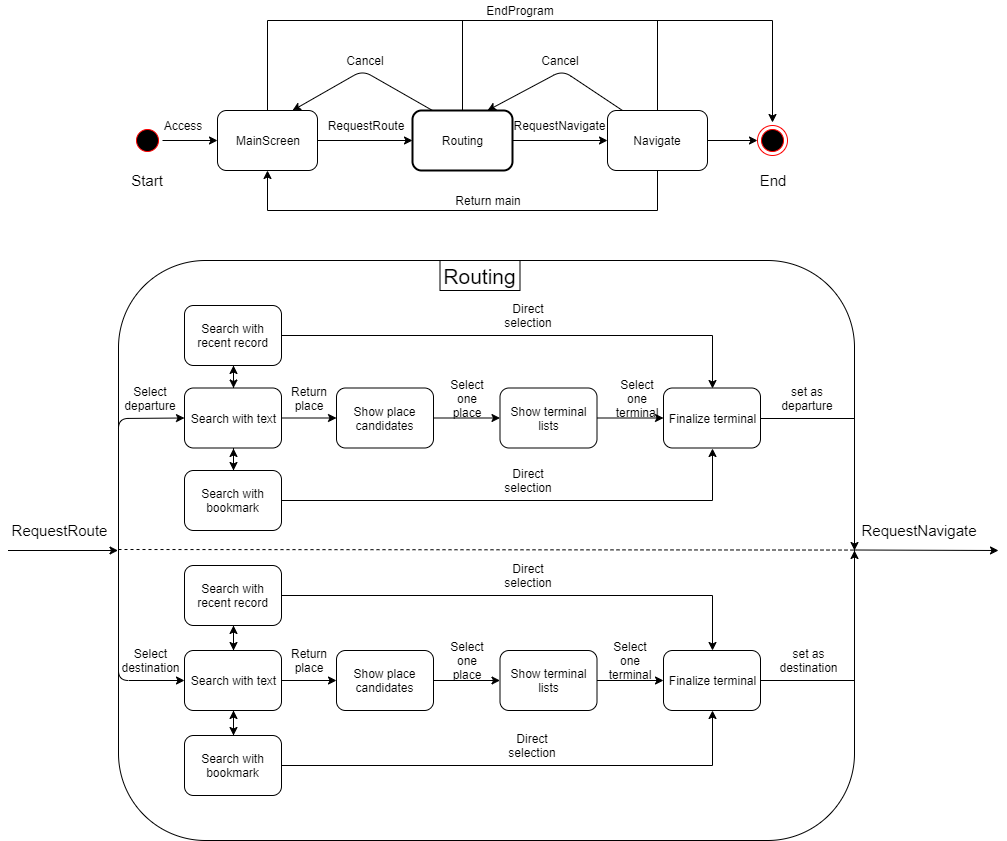

The diagram above was exported from draw.io. Its source (the exported page's mxGraphModel, read from the mxfile embedded in the PNG):
<mxGraphModel dx="2960" dy="802" grid="1" gridSize="10" guides="1" tooltips="1" connect="1" arrows="1" fold="1" page="1" pageScale="1" pageWidth="1600" pageHeight="1200" math="0" shadow="0">
  <root>
    <mxCell id="0" />
    <mxCell id="1" parent="0" />
    <mxCell id="p7YuXT820IIypCPLzjCK-10" value="" style="rounded=1;whiteSpace=wrap;html=1;" vertex="1" parent="1">
      <mxGeometry y="360" width="736" height="580" as="geometry" />
    </mxCell>
    <mxCell id="sPg_e6eeyRZ8Q096PSEF-73" style="edgeStyle=orthogonalEdgeStyle;rounded=0;orthogonalLoop=1;jettySize=auto;html=1;entryX=0;entryY=0.5;entryDx=0;entryDy=0;" parent="1" source="sPg_e6eeyRZ8Q096PSEF-74" target="sPg_e6eeyRZ8Q096PSEF-76" edge="1">
      <mxGeometry relative="1" as="geometry">
        <mxPoint x="94" y="240" as="targetPoint" />
      </mxGeometry>
    </mxCell>
    <mxCell id="sPg_e6eeyRZ8Q096PSEF-74" value="" style="ellipse;html=1;shape=startState;fillColor=#000000;strokeColor=#ff0000;" parent="1" vertex="1">
      <mxGeometry x="14" y="225" width="30" height="30" as="geometry" />
    </mxCell>
    <mxCell id="sPg_e6eeyRZ8Q096PSEF-75" style="edgeStyle=orthogonalEdgeStyle;rounded=0;orthogonalLoop=1;jettySize=auto;html=1;entryX=0;entryY=0.5;entryDx=0;entryDy=0;" parent="1" source="sPg_e6eeyRZ8Q096PSEF-76" target="sPg_e6eeyRZ8Q096PSEF-78" edge="1">
      <mxGeometry relative="1" as="geometry" />
    </mxCell>
    <mxCell id="sPg_e6eeyRZ8Q096PSEF-76" value="MainScreen" style="rounded=1;whiteSpace=wrap;html=1;" parent="1" vertex="1">
      <mxGeometry x="99" y="210" width="100" height="60" as="geometry" />
    </mxCell>
    <mxCell id="sPg_e6eeyRZ8Q096PSEF-77" value="" style="edgeStyle=orthogonalEdgeStyle;rounded=0;orthogonalLoop=1;jettySize=auto;html=1;entryX=0;entryY=0.5;entryDx=0;entryDy=0;" parent="1" source="sPg_e6eeyRZ8Q096PSEF-78" target="sPg_e6eeyRZ8Q096PSEF-81" edge="1">
      <mxGeometry relative="1" as="geometry">
        <mxPoint x="414" y="240" as="targetPoint" />
      </mxGeometry>
    </mxCell>
    <mxCell id="sPg_e6eeyRZ8Q096PSEF-78" value="Routing" style="rounded=1;whiteSpace=wrap;html=1;strokeWidth=2;" parent="1" vertex="1">
      <mxGeometry x="294" y="210" width="100" height="60" as="geometry" />
    </mxCell>
    <mxCell id="sPg_e6eeyRZ8Q096PSEF-80" style="edgeStyle=orthogonalEdgeStyle;rounded=0;orthogonalLoop=1;jettySize=auto;html=1;entryX=0;entryY=0.5;entryDx=0;entryDy=0;" parent="1" source="sPg_e6eeyRZ8Q096PSEF-81" target="sPg_e6eeyRZ8Q096PSEF-83" edge="1">
      <mxGeometry relative="1" as="geometry" />
    </mxCell>
    <mxCell id="p7YuXT820IIypCPLzjCK-67" style="edgeStyle=orthogonalEdgeStyle;rounded=0;orthogonalLoop=1;jettySize=auto;html=1;entryX=0.5;entryY=1;entryDx=0;entryDy=0;" edge="1" parent="1" source="sPg_e6eeyRZ8Q096PSEF-81" target="sPg_e6eeyRZ8Q096PSEF-76">
      <mxGeometry relative="1" as="geometry">
        <Array as="points">
          <mxPoint x="539" y="310" />
          <mxPoint x="149" y="310" />
        </Array>
      </mxGeometry>
    </mxCell>
    <mxCell id="sPg_e6eeyRZ8Q096PSEF-81" value="Navigate" style="rounded=1;whiteSpace=wrap;html=1;" parent="1" vertex="1">
      <mxGeometry x="489" y="210" width="100" height="60" as="geometry" />
    </mxCell>
    <mxCell id="sPg_e6eeyRZ8Q096PSEF-82" value="" style="endArrow=classic;html=1;" parent="1" edge="1">
      <mxGeometry width="50" height="50" relative="1" as="geometry">
        <mxPoint x="-110.5" y="650" as="sourcePoint" />
        <mxPoint x="-0.5" y="650" as="targetPoint" />
      </mxGeometry>
    </mxCell>
    <mxCell id="sPg_e6eeyRZ8Q096PSEF-83" value="" style="ellipse;html=1;shape=endState;fillColor=#000000;strokeColor=#ff0000;" parent="1" vertex="1">
      <mxGeometry x="639" y="225" width="30" height="30" as="geometry" />
    </mxCell>
    <mxCell id="sPg_e6eeyRZ8Q096PSEF-101" value="Access" style="text;html=1;strokeColor=none;fillColor=none;align=center;verticalAlign=middle;whiteSpace=wrap;rounded=0;" parent="1" vertex="1">
      <mxGeometry x="44" y="215" width="40" height="20" as="geometry" />
    </mxCell>
    <mxCell id="sPg_e6eeyRZ8Q096PSEF-102" value="RequestRoute" style="text;html=1;strokeColor=none;fillColor=none;align=center;verticalAlign=middle;whiteSpace=wrap;rounded=0;" parent="1" vertex="1">
      <mxGeometry x="226.5" y="215" width="40" height="20" as="geometry" />
    </mxCell>
    <mxCell id="sPg_e6eeyRZ8Q096PSEF-104" value="RequestNavigate" style="text;html=1;strokeColor=none;fillColor=none;align=center;verticalAlign=middle;whiteSpace=wrap;rounded=0;" parent="1" vertex="1">
      <mxGeometry x="421.5" y="215" width="40" height="20" as="geometry" />
    </mxCell>
    <mxCell id="sPg_e6eeyRZ8Q096PSEF-106" value="Cancel" style="text;html=1;strokeColor=none;fillColor=none;align=center;verticalAlign=middle;whiteSpace=wrap;rounded=0;" parent="1" vertex="1">
      <mxGeometry x="421.5" y="150" width="40" height="20" as="geometry" />
    </mxCell>
    <mxCell id="sPg_e6eeyRZ8Q096PSEF-107" value="" style="endArrow=none;html=1;exitX=0.5;exitY=0;exitDx=0;exitDy=0;" parent="1" source="sPg_e6eeyRZ8Q096PSEF-76" edge="1">
      <mxGeometry width="50" height="50" relative="1" as="geometry">
        <mxPoint x="124.00000000000011" y="150" as="sourcePoint" />
        <mxPoint x="149" y="120" as="targetPoint" />
      </mxGeometry>
    </mxCell>
    <mxCell id="sPg_e6eeyRZ8Q096PSEF-108" value="" style="endArrow=none;html=1;exitX=0.5;exitY=0;exitDx=0;exitDy=0;" parent="1" source="sPg_e6eeyRZ8Q096PSEF-78" edge="1">
      <mxGeometry width="50" height="50" relative="1" as="geometry">
        <mxPoint x="334" y="195" as="sourcePoint" />
        <mxPoint x="344" y="120" as="targetPoint" />
      </mxGeometry>
    </mxCell>
    <mxCell id="sPg_e6eeyRZ8Q096PSEF-109" value="" style="endArrow=none;html=1;" parent="1" edge="1">
      <mxGeometry width="50" height="50" relative="1" as="geometry">
        <mxPoint x="149" y="120" as="sourcePoint" />
        <mxPoint x="654" y="120" as="targetPoint" />
      </mxGeometry>
    </mxCell>
    <mxCell id="sPg_e6eeyRZ8Q096PSEF-110" value="" style="endArrow=none;html=1;" parent="1" edge="1">
      <mxGeometry width="50" height="50" relative="1" as="geometry">
        <mxPoint x="539" y="210" as="sourcePoint" />
        <mxPoint x="539" y="120" as="targetPoint" />
      </mxGeometry>
    </mxCell>
    <mxCell id="sPg_e6eeyRZ8Q096PSEF-111" value="" style="endArrow=classic;html=1;" parent="1" edge="1">
      <mxGeometry width="50" height="50" relative="1" as="geometry">
        <mxPoint x="654" y="120" as="sourcePoint" />
        <mxPoint x="654" y="222" as="targetPoint" />
      </mxGeometry>
    </mxCell>
    <mxCell id="sPg_e6eeyRZ8Q096PSEF-112" value="EndProgram" style="text;html=1;strokeColor=none;fillColor=none;align=center;verticalAlign=middle;whiteSpace=wrap;rounded=0;" parent="1" vertex="1">
      <mxGeometry x="381.5" y="100" width="40" height="20" as="geometry" />
    </mxCell>
    <mxCell id="sPg_e6eeyRZ8Q096PSEF-121" value="RequestRoute" style="text;html=1;strokeColor=none;fillColor=none;align=center;verticalAlign=middle;whiteSpace=wrap;rounded=0;fontSize=15;" parent="1" vertex="1">
      <mxGeometry x="-80" y="620" width="40" height="20" as="geometry" />
    </mxCell>
    <mxCell id="sPg_e6eeyRZ8Q096PSEF-122" value="Start" style="text;html=1;strokeColor=none;fillColor=none;align=center;verticalAlign=middle;whiteSpace=wrap;rounded=0;fontSize=15;" parent="1" vertex="1">
      <mxGeometry x="9" y="270" width="40" height="20" as="geometry" />
    </mxCell>
    <mxCell id="sPg_e6eeyRZ8Q096PSEF-123" value="End" style="text;html=1;strokeColor=none;fillColor=none;align=center;verticalAlign=middle;whiteSpace=wrap;rounded=0;fontSize=15;" parent="1" vertex="1">
      <mxGeometry x="634" y="270" width="40" height="20" as="geometry" />
    </mxCell>
    <mxCell id="sPg_e6eeyRZ8Q096PSEF-124" value="" style="rounded=0;whiteSpace=wrap;html=1;strokeWidth=1;fontSize=15;" parent="1" vertex="1">
      <mxGeometry x="321.5" y="360" width="80" height="30" as="geometry" />
    </mxCell>
    <mxCell id="sPg_e6eeyRZ8Q096PSEF-125" value="Routing" style="text;html=1;strokeColor=none;fillColor=none;align=center;verticalAlign=middle;whiteSpace=wrap;rounded=0;fontSize=21;" parent="1" vertex="1">
      <mxGeometry x="341.5" y="365" width="40" height="20" as="geometry" />
    </mxCell>
    <mxCell id="sPg_e6eeyRZ8Q096PSEF-137" value="" style="endArrow=classic;html=1;entryX=0.75;entryY=0;entryDx=0;entryDy=0;" parent="1" target="sPg_e6eeyRZ8Q096PSEF-76" edge="1">
      <mxGeometry width="50" height="50" relative="1" as="geometry">
        <mxPoint x="314" y="210" as="sourcePoint" />
        <mxPoint x="364" y="160" as="targetPoint" />
        <Array as="points">
          <mxPoint x="244" y="170" />
        </Array>
      </mxGeometry>
    </mxCell>
    <mxCell id="sPg_e6eeyRZ8Q096PSEF-138" value="" style="endArrow=classic;html=1;entryX=0.75;entryY=0;entryDx=0;entryDy=0;exitX=0.15;exitY=0;exitDx=0;exitDy=0;exitPerimeter=0;" parent="1" source="sPg_e6eeyRZ8Q096PSEF-81" target="sPg_e6eeyRZ8Q096PSEF-78" edge="1">
      <mxGeometry width="50" height="50" relative="1" as="geometry">
        <mxPoint x="517.5" y="210" as="sourcePoint" />
        <mxPoint x="567.5" y="160" as="targetPoint" />
        <Array as="points">
          <mxPoint x="444" y="170" />
        </Array>
      </mxGeometry>
    </mxCell>
    <mxCell id="sPg_e6eeyRZ8Q096PSEF-139" value="Cancel" style="text;html=1;strokeColor=none;fillColor=none;align=center;verticalAlign=middle;whiteSpace=wrap;rounded=0;" parent="1" vertex="1">
      <mxGeometry x="226.5" y="150" width="40" height="20" as="geometry" />
    </mxCell>
    <mxCell id="p7YuXT820IIypCPLzjCK-23" value="" style="endArrow=classic;html=1;entryX=0;entryY=0.5;entryDx=0;entryDy=0;" edge="1" parent="1" target="p7YuXT820IIypCPLzjCK-24">
      <mxGeometry width="50" height="50" relative="1" as="geometry">
        <mxPoint y="659" as="sourcePoint" />
        <mxPoint x="50" y="614" as="targetPoint" />
        <Array as="points">
          <mxPoint y="518" />
        </Array>
      </mxGeometry>
    </mxCell>
    <mxCell id="p7YuXT820IIypCPLzjCK-40" value="" style="edgeStyle=orthogonalEdgeStyle;rounded=0;orthogonalLoop=1;jettySize=auto;html=1;" edge="1" parent="1" source="p7YuXT820IIypCPLzjCK-24" target="p7YuXT820IIypCPLzjCK-33">
      <mxGeometry relative="1" as="geometry" />
    </mxCell>
    <mxCell id="p7YuXT820IIypCPLzjCK-43" style="edgeStyle=orthogonalEdgeStyle;rounded=0;orthogonalLoop=1;jettySize=auto;html=1;entryX=0.5;entryY=0;entryDx=0;entryDy=0;" edge="1" parent="1" source="p7YuXT820IIypCPLzjCK-24" target="p7YuXT820IIypCPLzjCK-32">
      <mxGeometry relative="1" as="geometry" />
    </mxCell>
    <mxCell id="p7YuXT820IIypCPLzjCK-53" value="" style="edgeStyle=orthogonalEdgeStyle;rounded=0;orthogonalLoop=1;jettySize=auto;html=1;" edge="1" parent="1" source="p7YuXT820IIypCPLzjCK-24" target="p7YuXT820IIypCPLzjCK-52">
      <mxGeometry relative="1" as="geometry" />
    </mxCell>
    <mxCell id="p7YuXT820IIypCPLzjCK-24" value="Search with text" style="rounded=1;whiteSpace=wrap;html=1;" vertex="1" parent="1">
      <mxGeometry x="66" y="487.5" width="97" height="60" as="geometry" />
    </mxCell>
    <mxCell id="p7YuXT820IIypCPLzjCK-63" value="" style="edgeStyle=orthogonalEdgeStyle;rounded=0;orthogonalLoop=1;jettySize=auto;html=1;" edge="1" parent="1" source="p7YuXT820IIypCPLzjCK-52" target="p7YuXT820IIypCPLzjCK-62">
      <mxGeometry relative="1" as="geometry" />
    </mxCell>
    <mxCell id="p7YuXT820IIypCPLzjCK-52" value="Show place candidates" style="rounded=1;whiteSpace=wrap;html=1;" vertex="1" parent="1">
      <mxGeometry x="218" y="487.5" width="97" height="60" as="geometry" />
    </mxCell>
    <mxCell id="p7YuXT820IIypCPLzjCK-70" value="" style="edgeStyle=orthogonalEdgeStyle;rounded=0;orthogonalLoop=1;jettySize=auto;html=1;" edge="1" parent="1" source="p7YuXT820IIypCPLzjCK-62" target="p7YuXT820IIypCPLzjCK-69">
      <mxGeometry relative="1" as="geometry" />
    </mxCell>
    <mxCell id="p7YuXT820IIypCPLzjCK-62" value="Show terminal lists" style="rounded=1;whiteSpace=wrap;html=1;" vertex="1" parent="1">
      <mxGeometry x="381.5" y="487.5" width="97" height="60" as="geometry" />
    </mxCell>
    <mxCell id="p7YuXT820IIypCPLzjCK-78" style="edgeStyle=orthogonalEdgeStyle;rounded=0;orthogonalLoop=1;jettySize=auto;html=1;" edge="1" parent="1" source="p7YuXT820IIypCPLzjCK-69">
      <mxGeometry relative="1" as="geometry">
        <mxPoint x="736" y="650" as="targetPoint" />
      </mxGeometry>
    </mxCell>
    <mxCell id="p7YuXT820IIypCPLzjCK-69" value="Finalize terminal" style="rounded=1;whiteSpace=wrap;html=1;" vertex="1" parent="1">
      <mxGeometry x="545" y="487.5" width="97" height="60" as="geometry" />
    </mxCell>
    <mxCell id="p7YuXT820IIypCPLzjCK-50" style="edgeStyle=orthogonalEdgeStyle;rounded=0;orthogonalLoop=1;jettySize=auto;html=1;entryX=0.5;entryY=0;entryDx=0;entryDy=0;" edge="1" parent="1" source="p7YuXT820IIypCPLzjCK-26" target="p7YuXT820IIypCPLzjCK-36">
      <mxGeometry relative="1" as="geometry" />
    </mxCell>
    <mxCell id="p7YuXT820IIypCPLzjCK-51" style="edgeStyle=orthogonalEdgeStyle;rounded=0;orthogonalLoop=1;jettySize=auto;html=1;entryX=0.5;entryY=1;entryDx=0;entryDy=0;" edge="1" parent="1" source="p7YuXT820IIypCPLzjCK-26" target="p7YuXT820IIypCPLzjCK-31">
      <mxGeometry relative="1" as="geometry" />
    </mxCell>
    <mxCell id="p7YuXT820IIypCPLzjCK-57" value="" style="edgeStyle=orthogonalEdgeStyle;rounded=0;orthogonalLoop=1;jettySize=auto;html=1;" edge="1" parent="1" source="p7YuXT820IIypCPLzjCK-26" target="p7YuXT820IIypCPLzjCK-56">
      <mxGeometry relative="1" as="geometry" />
    </mxCell>
    <mxCell id="p7YuXT820IIypCPLzjCK-26" value="&lt;span style=&quot;white-space: normal&quot;&gt;Search with text&lt;/span&gt;" style="rounded=1;whiteSpace=wrap;html=1;" vertex="1" parent="1">
      <mxGeometry x="66" y="750" width="97" height="60" as="geometry" />
    </mxCell>
    <mxCell id="p7YuXT820IIypCPLzjCK-61" value="" style="edgeStyle=orthogonalEdgeStyle;rounded=0;orthogonalLoop=1;jettySize=auto;html=1;" edge="1" parent="1" source="p7YuXT820IIypCPLzjCK-56" target="p7YuXT820IIypCPLzjCK-60">
      <mxGeometry relative="1" as="geometry" />
    </mxCell>
    <mxCell id="p7YuXT820IIypCPLzjCK-56" value="&lt;span style=&quot;white-space: normal&quot;&gt;Show place candidates&lt;/span&gt;" style="rounded=1;whiteSpace=wrap;html=1;" vertex="1" parent="1">
      <mxGeometry x="218" y="750" width="97" height="60" as="geometry" />
    </mxCell>
    <mxCell id="p7YuXT820IIypCPLzjCK-72" value="" style="edgeStyle=orthogonalEdgeStyle;rounded=0;orthogonalLoop=1;jettySize=auto;html=1;" edge="1" parent="1" source="p7YuXT820IIypCPLzjCK-60" target="p7YuXT820IIypCPLzjCK-71">
      <mxGeometry relative="1" as="geometry" />
    </mxCell>
    <mxCell id="p7YuXT820IIypCPLzjCK-60" value="Show terminal lists" style="rounded=1;whiteSpace=wrap;html=1;" vertex="1" parent="1">
      <mxGeometry x="381.5" y="750" width="97" height="60" as="geometry" />
    </mxCell>
    <mxCell id="p7YuXT820IIypCPLzjCK-77" style="edgeStyle=orthogonalEdgeStyle;rounded=0;orthogonalLoop=1;jettySize=auto;html=1;entryX=1;entryY=0.5;entryDx=0;entryDy=0;exitX=1;exitY=0.5;exitDx=0;exitDy=0;" edge="1" parent="1" source="p7YuXT820IIypCPLzjCK-71" target="p7YuXT820IIypCPLzjCK-10">
      <mxGeometry relative="1" as="geometry">
        <Array as="points">
          <mxPoint x="736" y="780" />
        </Array>
      </mxGeometry>
    </mxCell>
    <mxCell id="p7YuXT820IIypCPLzjCK-71" value="Finalize terminal" style="rounded=1;whiteSpace=wrap;html=1;" vertex="1" parent="1">
      <mxGeometry x="545" y="750" width="97" height="60" as="geometry" />
    </mxCell>
    <mxCell id="p7YuXT820IIypCPLzjCK-27" value="" style="endArrow=classic;html=1;entryX=0;entryY=0.5;entryDx=0;entryDy=0;" edge="1" parent="1" target="p7YuXT820IIypCPLzjCK-26">
      <mxGeometry width="50" height="50" relative="1" as="geometry">
        <mxPoint y="669" as="sourcePoint" />
        <mxPoint x="50" y="619" as="targetPoint" />
        <Array as="points">
          <mxPoint y="780" />
        </Array>
      </mxGeometry>
    </mxCell>
    <mxCell id="p7YuXT820IIypCPLzjCK-28" value="Select departure" style="text;html=1;strokeColor=none;fillColor=none;align=center;verticalAlign=middle;whiteSpace=wrap;rounded=0;" vertex="1" parent="1">
      <mxGeometry x="12" y="487.5" width="40" height="20" as="geometry" />
    </mxCell>
    <mxCell id="p7YuXT820IIypCPLzjCK-29" value="Select destination" style="text;html=1;strokeColor=none;fillColor=none;align=center;verticalAlign=middle;whiteSpace=wrap;rounded=0;" vertex="1" parent="1">
      <mxGeometry x="12" y="750" width="40" height="20" as="geometry" />
    </mxCell>
    <mxCell id="p7YuXT820IIypCPLzjCK-48" value="" style="edgeStyle=orthogonalEdgeStyle;rounded=0;orthogonalLoop=1;jettySize=auto;html=1;" edge="1" parent="1" source="p7YuXT820IIypCPLzjCK-31" target="p7YuXT820IIypCPLzjCK-26">
      <mxGeometry relative="1" as="geometry" />
    </mxCell>
    <mxCell id="p7YuXT820IIypCPLzjCK-75" style="edgeStyle=orthogonalEdgeStyle;rounded=0;orthogonalLoop=1;jettySize=auto;html=1;entryX=0.5;entryY=0;entryDx=0;entryDy=0;" edge="1" parent="1" source="p7YuXT820IIypCPLzjCK-31" target="p7YuXT820IIypCPLzjCK-71">
      <mxGeometry relative="1" as="geometry" />
    </mxCell>
    <mxCell id="p7YuXT820IIypCPLzjCK-31" value="&lt;span style=&quot;white-space: normal&quot;&gt;Search with recent record&lt;/span&gt;" style="rounded=1;whiteSpace=wrap;html=1;" vertex="1" parent="1">
      <mxGeometry x="66" y="665" width="97" height="60" as="geometry" />
    </mxCell>
    <mxCell id="p7YuXT820IIypCPLzjCK-44" style="edgeStyle=orthogonalEdgeStyle;rounded=0;orthogonalLoop=1;jettySize=auto;html=1;entryX=0.5;entryY=1;entryDx=0;entryDy=0;" edge="1" parent="1" source="p7YuXT820IIypCPLzjCK-32" target="p7YuXT820IIypCPLzjCK-24">
      <mxGeometry relative="1" as="geometry" />
    </mxCell>
    <mxCell id="p7YuXT820IIypCPLzjCK-74" style="edgeStyle=orthogonalEdgeStyle;rounded=0;orthogonalLoop=1;jettySize=auto;html=1;entryX=0.5;entryY=1;entryDx=0;entryDy=0;" edge="1" parent="1" source="p7YuXT820IIypCPLzjCK-32" target="p7YuXT820IIypCPLzjCK-69">
      <mxGeometry relative="1" as="geometry" />
    </mxCell>
    <mxCell id="p7YuXT820IIypCPLzjCK-32" value="&lt;span style=&quot;white-space: normal&quot;&gt;Search with bookmark&lt;/span&gt;" style="rounded=1;whiteSpace=wrap;html=1;" vertex="1" parent="1">
      <mxGeometry x="66" y="570" width="97" height="60" as="geometry" />
    </mxCell>
    <mxCell id="p7YuXT820IIypCPLzjCK-39" value="" style="edgeStyle=orthogonalEdgeStyle;rounded=0;orthogonalLoop=1;jettySize=auto;html=1;" edge="1" parent="1" source="p7YuXT820IIypCPLzjCK-33" target="p7YuXT820IIypCPLzjCK-24">
      <mxGeometry relative="1" as="geometry" />
    </mxCell>
    <mxCell id="p7YuXT820IIypCPLzjCK-73" style="edgeStyle=orthogonalEdgeStyle;rounded=0;orthogonalLoop=1;jettySize=auto;html=1;entryX=0.5;entryY=0;entryDx=0;entryDy=0;" edge="1" parent="1" source="p7YuXT820IIypCPLzjCK-33" target="p7YuXT820IIypCPLzjCK-69">
      <mxGeometry relative="1" as="geometry" />
    </mxCell>
    <mxCell id="p7YuXT820IIypCPLzjCK-33" value="&lt;span style=&quot;white-space: normal&quot;&gt;Search with recent record&lt;/span&gt;" style="rounded=1;whiteSpace=wrap;html=1;" vertex="1" parent="1">
      <mxGeometry x="66" y="405" width="97" height="60" as="geometry" />
    </mxCell>
    <mxCell id="p7YuXT820IIypCPLzjCK-49" value="" style="edgeStyle=orthogonalEdgeStyle;rounded=0;orthogonalLoop=1;jettySize=auto;html=1;" edge="1" parent="1" source="p7YuXT820IIypCPLzjCK-36" target="p7YuXT820IIypCPLzjCK-26">
      <mxGeometry relative="1" as="geometry" />
    </mxCell>
    <mxCell id="p7YuXT820IIypCPLzjCK-76" style="edgeStyle=orthogonalEdgeStyle;rounded=0;orthogonalLoop=1;jettySize=auto;html=1;entryX=0.5;entryY=1;entryDx=0;entryDy=0;" edge="1" parent="1" source="p7YuXT820IIypCPLzjCK-36" target="p7YuXT820IIypCPLzjCK-71">
      <mxGeometry relative="1" as="geometry" />
    </mxCell>
    <mxCell id="p7YuXT820IIypCPLzjCK-36" value="&lt;span style=&quot;white-space: normal&quot;&gt;Search with bookmark&lt;/span&gt;" style="rounded=1;whiteSpace=wrap;html=1;" vertex="1" parent="1">
      <mxGeometry x="66" y="835" width="97" height="60" as="geometry" />
    </mxCell>
    <mxCell id="p7YuXT820IIypCPLzjCK-66" value="" style="endArrow=none;dashed=1;html=1;entryX=1.003;entryY=0.482;entryDx=0;entryDy=0;entryPerimeter=0;" edge="1" parent="1">
      <mxGeometry width="50" height="50" relative="1" as="geometry">
        <mxPoint y="649" as="sourcePoint" />
        <mxPoint x="738.2080000000001" y="649.56" as="targetPoint" />
      </mxGeometry>
    </mxCell>
    <mxCell id="p7YuXT820IIypCPLzjCK-68" value="Return main" style="text;html=1;strokeColor=none;fillColor=none;align=center;verticalAlign=middle;whiteSpace=wrap;rounded=0;" vertex="1" parent="1">
      <mxGeometry x="330" y="290" width="80" height="20" as="geometry" />
    </mxCell>
    <mxCell id="p7YuXT820IIypCPLzjCK-81" value="" style="endArrow=classic;html=1;" edge="1" parent="1">
      <mxGeometry width="50" height="50" relative="1" as="geometry">
        <mxPoint x="736" y="649.5" as="sourcePoint" />
        <mxPoint x="880" y="650" as="targetPoint" />
      </mxGeometry>
    </mxCell>
    <mxCell id="p7YuXT820IIypCPLzjCK-84" value="RequestNavigate" style="text;html=1;strokeColor=none;fillColor=none;align=center;verticalAlign=middle;whiteSpace=wrap;rounded=0;fontSize=15;" vertex="1" parent="1">
      <mxGeometry x="736" y="620" width="130" height="20" as="geometry" />
    </mxCell>
    <mxCell id="p7YuXT820IIypCPLzjCK-85" value="Direct selection" style="text;html=1;strokeColor=none;fillColor=none;align=center;verticalAlign=middle;whiteSpace=wrap;rounded=0;" vertex="1" parent="1">
      <mxGeometry x="390" y="570" width="40" height="20" as="geometry" />
    </mxCell>
    <mxCell id="p7YuXT820IIypCPLzjCK-86" value="Direct selection" style="text;html=1;strokeColor=none;fillColor=none;align=center;verticalAlign=middle;whiteSpace=wrap;rounded=0;" vertex="1" parent="1">
      <mxGeometry x="390" y="405" width="40" height="20" as="geometry" />
    </mxCell>
    <mxCell id="p7YuXT820IIypCPLzjCK-87" value="Direct selection" style="text;html=1;strokeColor=none;fillColor=none;align=center;verticalAlign=middle;whiteSpace=wrap;rounded=0;" vertex="1" parent="1">
      <mxGeometry x="390" y="665" width="40" height="20" as="geometry" />
    </mxCell>
    <mxCell id="p7YuXT820IIypCPLzjCK-88" value="Direct selection" style="text;html=1;strokeColor=none;fillColor=none;align=center;verticalAlign=middle;whiteSpace=wrap;rounded=0;" vertex="1" parent="1">
      <mxGeometry x="394" y="835" width="40" height="20" as="geometry" />
    </mxCell>
    <mxCell id="p7YuXT820IIypCPLzjCK-90" value="Return place" style="text;html=1;strokeColor=none;fillColor=none;align=center;verticalAlign=middle;whiteSpace=wrap;rounded=0;" vertex="1" parent="1">
      <mxGeometry x="170.5" y="487.5" width="40" height="20" as="geometry" />
    </mxCell>
    <mxCell id="p7YuXT820IIypCPLzjCK-91" value="Select one place" style="text;html=1;strokeColor=none;fillColor=none;align=center;verticalAlign=middle;whiteSpace=wrap;rounded=0;" vertex="1" parent="1">
      <mxGeometry x="328.5" y="487.5" width="40" height="20" as="geometry" />
    </mxCell>
    <mxCell id="p7YuXT820IIypCPLzjCK-92" value="Select one terminal" style="text;html=1;strokeColor=none;fillColor=none;align=center;verticalAlign=middle;whiteSpace=wrap;rounded=0;" vertex="1" parent="1">
      <mxGeometry x="499" y="487.5" width="40" height="20" as="geometry" />
    </mxCell>
    <mxCell id="p7YuXT820IIypCPLzjCK-93" value="Select one terminal" style="text;html=1;strokeColor=none;fillColor=none;align=center;verticalAlign=middle;whiteSpace=wrap;rounded=0;" vertex="1" parent="1">
      <mxGeometry x="492" y="750" width="40" height="20" as="geometry" />
    </mxCell>
    <mxCell id="p7YuXT820IIypCPLzjCK-94" value="Select one place" style="text;html=1;strokeColor=none;fillColor=none;align=center;verticalAlign=middle;whiteSpace=wrap;rounded=0;" vertex="1" parent="1">
      <mxGeometry x="328.5" y="750" width="40" height="20" as="geometry" />
    </mxCell>
    <mxCell id="p7YuXT820IIypCPLzjCK-95" value="Return place" style="text;html=1;strokeColor=none;fillColor=none;align=center;verticalAlign=middle;whiteSpace=wrap;rounded=0;" vertex="1" parent="1">
      <mxGeometry x="170.5" y="750" width="40" height="20" as="geometry" />
    </mxCell>
    <mxCell id="p7YuXT820IIypCPLzjCK-101" value="set as departure" style="text;html=1;strokeColor=none;fillColor=none;align=center;verticalAlign=middle;whiteSpace=wrap;rounded=0;" vertex="1" parent="1">
      <mxGeometry x="669" y="487.5" width="40" height="20" as="geometry" />
    </mxCell>
    <mxCell id="p7YuXT820IIypCPLzjCK-102" value="set as destination" style="text;html=1;strokeColor=none;fillColor=none;align=center;verticalAlign=middle;whiteSpace=wrap;rounded=0;" vertex="1" parent="1">
      <mxGeometry x="670" y="750" width="40" height="20" as="geometry" />
    </mxCell>
  </root>
</mxGraphModel>